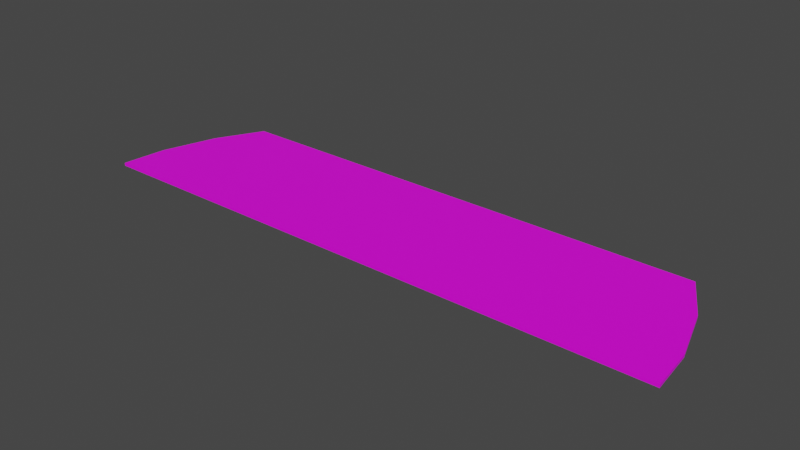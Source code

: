 # Source: terrain_rough_85.blend  (saved by Blender 3.0.42; exported with 4.5.12 LTS)
import bpy
from mathutils import Matrix  # noqa: F401  (used for matrix-valued properties, if any)

bpy.ops.wm.read_factory_settings(use_empty=True)
scene = bpy.context.scene
scene.name = 'Scene'

# ---- collections
col_collection = bpy.data.collections.new('Collection'); scene.collection.children.link(col_collection)

# ---- images (referenced by path relative to the original .blend; pixels are not part of the script)
import os
ASSET_DIR = os.environ.get("B2B_ASSET_DIR", "")  # directory of the original .blend (textures are referenced by path, not embedded)
HERE = os.path.dirname(os.path.abspath(__file__))  # packed textures are extracted next to this script under _unpacked/

def load_image(name, relpath, width, height, colorspace="sRGB"):
    """Load a texture the original file referenced (path relative to the .blend, or extracted next to this script)."""
    p = next((c for c in (os.path.join(HERE, relpath), os.path.join(ASSET_DIR, relpath)) if relpath and os.path.exists(c)), "")
    if p:
        img = bpy.data.images.load(p, check_existing=True)
        img.name = name
    else:  # same state as the original file: an image datablock whose file is absent (Cycles renders it pink)
        img = bpy.data.images.new(name, width, height)
        img.source = "FILE"
        img.filepath = "//" + (relpath or name)
    img.colorspace_settings.name = colorspace
    return img
img_background_jpg = load_image('background.jpg', 'background.jpg', 1024, 1024, 'sRGB')

# ---- materials (node trees are filled in below, after node groups)
mat_none_019 = bpy.data.materials.new('None.019')
mat_none_019.use_transparent_shadow = False

# ---- material node trees
mat_none_019.use_nodes = True; mat_none_019.node_tree.nodes.clear()
_N = mat_none_019.node_tree.nodes; _L = mat_none_019.node_tree.links
n0 = _N.new('ShaderNodeBsdfPrincipled'); n0.name = 'Principled BSDF'; n0.location = (10, 300)
n0.distribution = 'GGX'
n0.subsurface_method = 'RANDOM_WALK_SKIN'
n0.inputs[3].default_value = 1.45
n0.inputs[27].default_value = (0.0, 0.0, 0.0, 1.0)
n0.inputs[28].default_value = 1.0
n1 = _N.new('ShaderNodeOutputMaterial'); n1.name = 'Material Output'; n1.location = (300, 300)
n2 = _N.new('ShaderNodeTexImage'); n2.name = 'Image Texture'; n2.location = (-500, 45)
n2.image = img_background_jpg
_L.new(n0.outputs[0], n1.inputs[0])
_L.new(n2.outputs[0], n0.inputs[0])
n1.is_active_output = True

# ---- world
world_world = bpy.data.worlds.new('World'); scene.world = world_world
world_world.use_nodes = True; world_world.node_tree.nodes.clear()
_N = world_world.node_tree.nodes; _L = world_world.node_tree.links
n0 = _N.new('ShaderNodeOutputWorld'); n0.name = 'World Output'; n0.location = (300, 300)
n1 = _N.new('ShaderNodeBackground'); n1.name = 'Background'; n1.location = (10, 300)
n1.inputs[0].default_value = (0.05088, 0.05088, 0.05088, 1.0)
_L.new(n1.outputs[0], n0.inputs[0])
n0.is_active_output = True
world_world.color = (0.05088, 0.05088, 0.05088)
world_world.use_sun_shadow = False
world_world.sun_shadow_jitter_overblur = 0.0

# ---- meshes
me_terrain_woods__186_terrain_woods__186_terrain_woods__186_terrai = bpy.data.meshes.new('terrain_Woods_#186_terrain_Woods_#186_terrain_Woods_#186_terrai')
me_terrain_woods__186_terrain_woods__186_terrain_woods__186_terrai.from_pydata([(3.969, 0.3773, -0.01999), (4.031, 1.0, 0.02), (3.969, 0.3773, 0.02), (3.739, -0.3717, -0.02), (3.398, -1.0, 0.02), (3.398, -1.0, -0.02), (-3.739, -0.3717, 0.02), (-3.398, -1.0, -0.02), (-3.398, -1.0, 0.02), (-3.969, 0.3773, -0.01999), (-3.739, -0.3717, -0.02), (-3.969, 0.3773, 0.02), (-4.031, 1.0, -0.02), (-4.031, 1.0, 0.02), (3.969, 1.0, 0.02), (-3.969, 1.0, -0.02), (-3.338, 1.0, -0.02), (0.00751, -1.0, -0.02), (-0.4625, 1.0, -0.02), (4.031, 1.0, -0.02), (3.739, -0.3717, 0.02), (3.547, 1.0, 0.02)], [], [(3, 0, 2, 20), (4, 5, 3, 20), (9, 10, 6, 11), (12, 9, 11, 13), (12, 15, 16, 18, 19, 0, 3, 5, 17, 7, 10, 9), (1, 2, 0, 19), (7, 8, 6, 10), (14, 21, 13, 11, 6, 8, 4, 20, 2, 1), (13, 21, 14, 1, 19, 18, 16, 15, 12), (17, 5, 4, 8, 7)])
me_terrain_woods__186_terrain_woods__186_terrain_woods__186_terrai.polygons.foreach_set('use_smooth', [True] * 10)
_k = set([(0, 2), (0, 3), (0, 19), (1, 2), (1, 14), (1, 19), (2, 20), (3, 5), (3, 20), (4, 5), (4, 8), (4, 20), (5, 17), (6, 8), (6, 10), (6, 11), (7, 8), (7, 10), (7, 17), (9, 10), (9, 11), (9, 12), (11, 13), (12, 13), (12, 15), (13, 21), (14, 21), (15, 16), (16, 18), (18, 19)])
me_terrain_woods__186_terrain_woods__186_terrain_woods__186_terrai.attributes.new('sharp_edge', 'BOOLEAN', 'EDGE').data.foreach_set('value', [ (min(e.vertices), max(e.vertices)) in _k for e in me_terrain_woods__186_terrain_woods__186_terrain_woods__186_terrai.edges])
_uv = me_terrain_woods__186_terrain_woods__186_terrain_woods__186_terrai.uv_layers.new(name='UVMap')
_uv.uv.foreach_set('vector', [0.6875, 0.5, 0.7188, 0.5, 0.7188, 1.0, 0.6875, 1.0, 0.6591, 1.0, 0.6591, 0.5, 0.6875, 0.5, 0.6875, 1.0, 0.2812, 0.5, 0.3125, 0.5, 0.3125, 1.0, 0.2812, 1.0, 0.2563, 0.5, 0.2812, 0.5, 0.2812, 1.0, 0.2563, 1.0, 0.002519, 0.9975, 0.002667, 0.9975, 0.004168, 0.9975, 0.01101, 0.9975, 0.02169, 0.9975, 0.02155, 0.996, 0.021, 0.9942, 0.02019, 0.9927, 0.01212, 0.9927, 0.004024, 0.9927, 0.003214, 0.9942, 0.002667, 0.996, 0.7437, 1.0, 0.7188, 1.0, 0.7188, 0.5, 0.7437, 0.5, 0.3409, 0.5, 0.3409, 1.0, 0.3125, 1.0, 0.3125, 0.5, 0.3316, 0.9305, 0.3316, 0.9098, 0.3316, 0.5393, 0.4543, 0.5423, 0.6019, 0.5536, 0.7258, 0.5702, 0.7258, 0.9026, 0.6019, 0.9192, 0.4543, 0.9305, 0.3316, 0.9335, 0.625, 0.2505, 0.625, 0.4846, 0.625, 0.4976, 0.625, 0.4995, 0.375, 0.4995, 0.375, 0.3607, 0.375, 0.2719, 0.375, 0.2524, 0.375, 0.2505, 0.4375, 0.8748, 0.4375, 0.7875, 0.5625, 0.7875, 0.5625, 0.9625, 0.4375, 0.9625])
me_terrain_woods__186_terrain_woods__186_terrain_woods__186_terrai.materials.append(mat_none_019)
me_terrain_woods__186_terrain_woods__186_terrain_woods__186_terrai.use_remesh_fix_poles = True
me_terrain_woods__186_terrain_woods__186_terrain_woods__186_terrai.use_remesh_preserve_attributes = False
me_terrain_woods__186_terrain_woods__186_terrain_woods__186_terrai.update()
me_terrain_woods__186_terrain_woods__186_terrain_woods__186_terrai.normals_split_custom_set([tuple(v) for v in zip(*[iter([0.9558, -0.2939, 0.0, 0.9558, -0.2939, 0.0, 0.9558, -0.2939, 0.0, 0.9558, -0.2939, 0.0, 0.8792, -0.4764, 0.0, 0.8792, -0.4764, 0.0, 0.8792, -0.4764, 0.0, 0.8792, -0.4764, 0.0, -0.9558, -0.2939, 0.0, -0.9558, -0.2939, 0.0, -0.9558, -0.2939, 0.0, -0.9558, -0.2939, 0.0, -0.9951, -0.09934, 0.0, -0.9951, -0.09934, 0.0, -0.9951, -0.09934, 0.0, -0.9951, -0.09934, 0.0, -6.111e-11, 1.429e-07, -1.0, -6.111e-11, 1.429e-07, -1.0, -6.111e-11, 1.429e-07, -1.0, -6.111e-11, 1.429e-07, -1.0, -6.111e-11, 1.429e-07, -1.0, -6.111e-11, 1.429e-07, -1.0, -6.111e-11, 1.429e-07, -1.0, -6.111e-11, 1.429e-07, -1.0, -6.111e-11, 1.429e-07, -1.0, -6.111e-11, 1.429e-07, -1.0, -6.111e-11, 1.429e-07, -1.0, -6.111e-11, 1.429e-07, -1.0, 0.9951, -0.09934, 0.0, 0.9951, -0.09934, 0.0, 0.9951, -0.09934, 0.0, 0.9951, -0.09934, 0.0, -0.8792, -0.4764, 0.0, -0.8792, -0.4764, 0.0, -0.8792, -0.4764, 0.0, -0.8792, -0.4764, 0.0, -6.111e-11, -1.429e-07, 1.0, -6.111e-11, -1.429e-07, 1.0, -6.111e-11, -1.429e-07, 1.0, -6.111e-11, -1.429e-07, 1.0, -6.111e-11, -1.429e-07, 1.0, -6.111e-11, -1.429e-07, 1.0, -6.111e-11, -1.429e-07, 1.0, -6.111e-11, -1.429e-07, 1.0, -6.111e-11, -1.429e-07, 1.0, -6.111e-11, -1.429e-07, 1.0, 0.0, 1.0, 0.0, 0.0, 1.0, 0.0, 0.0, 1.0, 0.0, 0.0, 1.0, 0.0, 0.0, 1.0, 0.0, 0.0, 1.0, 0.0, 0.0, 1.0, 0.0, 0.0, 1.0, 0.0, 0.0, 1.0, 0.0, 0.0, -1.0, 0.0, 0.0, -1.0, 0.0, 0.0, -1.0, 0.0, 0.0, -1.0, 0.0, 0.0, -1.0, 0.0])] * 3)])

# ---- objects
ob_terrainrough__85 = bpy.data.objects.new('terrainRough #85', me_terrain_woods__186_terrain_woods__186_terrain_woods__186_terrai)

# ---- transforms, parenting, visibility, modifiers, constraints
ob_terrainrough__85.location = (0.0, 0.0, 0.0)
ob_terrainrough__85.rotation_euler = (0.0, 0.0, 3.142)

# ---- collection membership
col_collection.objects.link(ob_terrainrough__85)

# ---- scene / render settings (as saved in the file)
scene.frame_start = 1; scene.frame_end = 250; scene.frame_set(1)
scene.render.engine = 'BLENDER_EEVEE_NEXT'
scene.cycles.sampling_pattern = 'TABULATED_SOBOL'
scene.cycles.use_light_tree = False
scene.view_settings.view_transform = 'Filmic'
bpy.context.view_layer.update()

# ---- added for rendering (the .blend has no active camera and no usable light): camera, sun
cam_auto = bpy.data.cameras.new('AutoCamera')
cam_auto.lens = 50.0
cam_auto.sensor_width = 36.0
cam_auto.clip_end = 1000.0
ob_auto_camera = bpy.data.objects.new('AutoCamera', cam_auto)
scene.collection.objects.link(ob_auto_camera)
ob_auto_camera.location = (7.68591, -9.22309, 6.14873)
ob_auto_camera.rotation_euler = (1.09748, -7.21219e-08, 0.694738)
scene.camera = ob_auto_camera
light_auto_sun = bpy.data.lights.new('AutoSun', 'SUN')
light_auto_sun.energy = 3.0
light_auto_sun.angle = 0.0523599
ob_auto_sun = bpy.data.objects.new('AutoSun', light_auto_sun)
scene.collection.objects.link(ob_auto_sun)
ob_auto_sun.rotation_euler = (0.872665, 0.174533, 0.523599)
bpy.context.view_layer.update()
